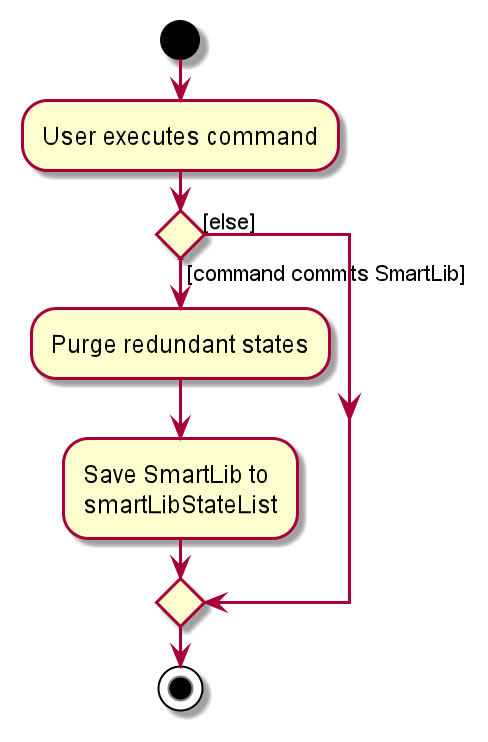

The diagram above was rendered by PlantUML. Its source (embedded in the PNG):
@startuml
start
:User executes command;

'Since the beta syntax does not support placing the condition outside the
'diamond we place it as the true branch instead.

if () then ([command commits SmartLib])
    :Purge redundant states;
    :Save SmartLib to
    smartLibStateList;
else ([else])
endif
stop
@enduml